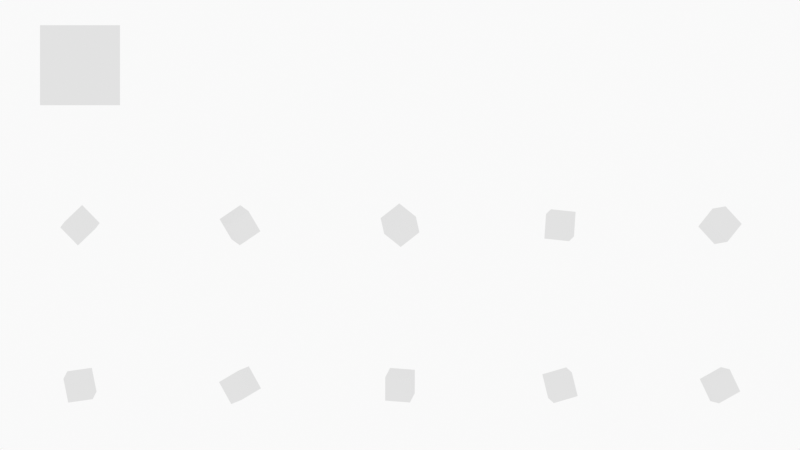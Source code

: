# Source: CubeVolumePractice.blend  (saved by Blender 2.93.20; exported with 4.5.12 LTS)
import bpy
from mathutils import Matrix  # noqa: F401  (used for matrix-valued properties, if any)

bpy.ops.wm.read_factory_settings(use_empty=True)
scene = bpy.context.scene
scene.name = 'Scene'

# ---- collections
col_collection = bpy.data.collections.new('Collection'); scene.collection.children.link(col_collection)
col_camera = bpy.data.collections.new('Camera'); scene.collection.children.link(col_camera)

# ---- materials (node trees are filled in below, after node groups)
mat_black = bpy.data.materials.new('Black')
mat_black.use_transparent_shadow = False
mat_white = bpy.data.materials.new('White')
mat_white.use_transparent_shadow = False
mat_red = bpy.data.materials.new('Red')
mat_red.use_transparent_shadow = False
mat_green = bpy.data.materials.new('Green')
mat_green.use_transparent_shadow = False
mat_blue = bpy.data.materials.new('Blue')
mat_blue.use_transparent_shadow = False
mat_grey = bpy.data.materials.new('Grey')
mat_grey.use_transparent_shadow = False

# ---- material node trees

# ---- world
world_world = bpy.data.worlds.new('World'); scene.world = world_world
world_world.use_nodes = True; world_world.node_tree.nodes.clear()
_N = world_world.node_tree.nodes; _L = world_world.node_tree.links
n0 = _N.new('ShaderNodeOutputWorld'); n0.name = 'World Output'; n0.location = (300, 300)
n1 = _N.new('ShaderNodeBackground'); n1.name = 'Background'; n1.location = (10, 300)
n1.inputs[0].default_value = (0.9513, 0.9513, 0.9513, 1.0)
_L.new(n1.outputs[0], n0.inputs[0])
n0.is_active_output = True
world_world.color = (0.9513, 0.9513, 0.9513)
world_world.use_sun_shadow = False
world_world.sun_shadow_jitter_overblur = 0.0

# ---- cameras
cam_camera = bpy.data.cameras.new('Camera')
cam_camera.type = 'ORTHO'
cam_camera.ortho_scale = 10.0
cam_camera.display_size = 2.0

# ---- meshes
me_cube = bpy.data.meshes.new('Cube')
me_cube.from_pydata([(-1.0, -1.0, -1.0), (-1.0, -1.0, 1.0), (-1.0, 1.0, -1.0), (-1.0, 1.0, 1.0), (1.0, -1.0, -1.0), (1.0, -1.0, 1.0), (1.0, 1.0, -1.0), (1.0, 1.0, 1.0)], [], [(0, 1, 3, 2), (2, 3, 7, 6), (6, 7, 5, 4), (4, 5, 1, 0), (2, 6, 4, 0), (7, 3, 1, 5)])
_uv = me_cube.uv_layers.new(name='UVMap')
_uv.uv.foreach_set('vector', [0.375, 0.0, 0.625, 0.0, 0.625, 0.25, 0.375, 0.25, 0.375, 0.25, 0.625, 0.25, 0.625, 0.5, 0.375, 0.5, 0.375, 0.5, 0.625, 0.5, 0.625, 0.75, 0.375, 0.75, 0.375, 0.75, 0.625, 0.75, 0.625, 1.0, 0.375, 1.0, 0.125, 0.5, 0.375, 0.5, 0.375, 0.75, 0.125, 0.75, 0.625, 0.5, 0.875, 0.5, 0.875, 0.75, 0.625, 0.75])
me_cube.use_remesh_fix_poles = True
me_cube.use_remesh_preserve_attributes = False
me_cube.update()
me_cube_001 = bpy.data.meshes.new('Cube.001')
me_cube_001.from_pydata([(-1.0, -1.0, -1.0), (-1.0, -1.0, 1.0), (-1.0, 1.0, -1.0), (-1.0, 1.0, 1.0), (1.0, -1.0, -1.0), (1.0, -1.0, 1.0), (1.0, 1.0, -1.0), (1.0, 1.0, 1.0)], [], [(0, 1, 3, 2), (2, 3, 7, 6), (6, 7, 5, 4), (4, 5, 1, 0), (2, 6, 4, 0), (7, 3, 1, 5)])
_uv = me_cube_001.uv_layers.new(name='UVMap')
_uv.uv.foreach_set('vector', [0.375, 0.0, 0.625, 0.0, 0.625, 0.25, 0.375, 0.25, 0.375, 0.25, 0.625, 0.25, 0.625, 0.5, 0.375, 0.5, 0.375, 0.5, 0.625, 0.5, 0.625, 0.75, 0.375, 0.75, 0.375, 0.75, 0.625, 0.75, 0.625, 1.0, 0.375, 1.0, 0.125, 0.5, 0.375, 0.5, 0.375, 0.75, 0.125, 0.75, 0.625, 0.5, 0.875, 0.5, 0.875, 0.75, 0.625, 0.75])
me_cube_001.use_remesh_fix_poles = True
me_cube_001.use_remesh_preserve_attributes = False
me_cube_001.update()
me_cube_002 = bpy.data.meshes.new('Cube.002')
me_cube_002.from_pydata([(-1.0, -1.0, -1.0), (-1.0, -1.0, 1.0), (-1.0, 1.0, -1.0), (-1.0, 1.0, 1.0), (1.0, -1.0, -1.0), (1.0, -1.0, 1.0), (1.0, 1.0, -1.0), (1.0, 1.0, 1.0)], [], [(0, 1, 3, 2), (2, 3, 7, 6), (6, 7, 5, 4), (4, 5, 1, 0), (2, 6, 4, 0), (7, 3, 1, 5)])
_uv = me_cube_002.uv_layers.new(name='UVMap')
_uv.uv.foreach_set('vector', [0.375, 0.0, 0.625, 0.0, 0.625, 0.25, 0.375, 0.25, 0.375, 0.25, 0.625, 0.25, 0.625, 0.5, 0.375, 0.5, 0.375, 0.5, 0.625, 0.5, 0.625, 0.75, 0.375, 0.75, 0.375, 0.75, 0.625, 0.75, 0.625, 1.0, 0.375, 1.0, 0.125, 0.5, 0.375, 0.5, 0.375, 0.75, 0.125, 0.75, 0.625, 0.5, 0.875, 0.5, 0.875, 0.75, 0.625, 0.75])
me_cube_002.use_remesh_fix_poles = True
me_cube_002.use_remesh_preserve_attributes = False
me_cube_002.update()
me_cube_003 = bpy.data.meshes.new('Cube.003')
me_cube_003.from_pydata([(-1.0, -1.0, -1.0), (-1.0, -1.0, 1.0), (-1.0, 1.0, -1.0), (-1.0, 1.0, 1.0), (1.0, -1.0, -1.0), (1.0, -1.0, 1.0), (1.0, 1.0, -1.0), (1.0, 1.0, 1.0)], [], [(0, 1, 3, 2), (2, 3, 7, 6), (6, 7, 5, 4), (4, 5, 1, 0), (2, 6, 4, 0), (7, 3, 1, 5)])
_uv = me_cube_003.uv_layers.new(name='UVMap')
_uv.uv.foreach_set('vector', [0.375, 0.0, 0.625, 0.0, 0.625, 0.25, 0.375, 0.25, 0.375, 0.25, 0.625, 0.25, 0.625, 0.5, 0.375, 0.5, 0.375, 0.5, 0.625, 0.5, 0.625, 0.75, 0.375, 0.75, 0.375, 0.75, 0.625, 0.75, 0.625, 1.0, 0.375, 1.0, 0.125, 0.5, 0.375, 0.5, 0.375, 0.75, 0.125, 0.75, 0.625, 0.5, 0.875, 0.5, 0.875, 0.75, 0.625, 0.75])
me_cube_003.use_remesh_fix_poles = True
me_cube_003.use_remesh_preserve_attributes = False
me_cube_003.update()
me_cube_004 = bpy.data.meshes.new('Cube.004')
me_cube_004.from_pydata([(-1.0, -1.0, -1.0), (-1.0, -1.0, 1.0), (-1.0, 1.0, -1.0), (-1.0, 1.0, 1.0), (1.0, -1.0, -1.0), (1.0, -1.0, 1.0), (1.0, 1.0, -1.0), (1.0, 1.0, 1.0)], [], [(0, 1, 3, 2), (2, 3, 7, 6), (6, 7, 5, 4), (4, 5, 1, 0), (2, 6, 4, 0), (7, 3, 1, 5)])
_uv = me_cube_004.uv_layers.new(name='UVMap')
_uv.uv.foreach_set('vector', [0.375, 0.0, 0.625, 0.0, 0.625, 0.25, 0.375, 0.25, 0.375, 0.25, 0.625, 0.25, 0.625, 0.5, 0.375, 0.5, 0.375, 0.5, 0.625, 0.5, 0.625, 0.75, 0.375, 0.75, 0.375, 0.75, 0.625, 0.75, 0.625, 1.0, 0.375, 1.0, 0.125, 0.5, 0.375, 0.5, 0.375, 0.75, 0.125, 0.75, 0.625, 0.5, 0.875, 0.5, 0.875, 0.75, 0.625, 0.75])
me_cube_004.use_remesh_fix_poles = True
me_cube_004.use_remesh_preserve_attributes = False
me_cube_004.update()
me_cube_005 = bpy.data.meshes.new('Cube.005')
me_cube_005.from_pydata([(-1.0, -1.0, -1.0), (-1.0, -1.0, 1.0), (-1.0, 1.0, -1.0), (-1.0, 1.0, 1.0), (1.0, -1.0, -1.0), (1.0, -1.0, 1.0), (1.0, 1.0, -1.0), (1.0, 1.0, 1.0)], [], [(0, 1, 3, 2), (2, 3, 7, 6), (6, 7, 5, 4), (4, 5, 1, 0), (2, 6, 4, 0), (7, 3, 1, 5)])
_uv = me_cube_005.uv_layers.new(name='UVMap')
_uv.uv.foreach_set('vector', [0.375, 0.0, 0.625, 0.0, 0.625, 0.25, 0.375, 0.25, 0.375, 0.25, 0.625, 0.25, 0.625, 0.5, 0.375, 0.5, 0.375, 0.5, 0.625, 0.5, 0.625, 0.75, 0.375, 0.75, 0.375, 0.75, 0.625, 0.75, 0.625, 1.0, 0.375, 1.0, 0.125, 0.5, 0.375, 0.5, 0.375, 0.75, 0.125, 0.75, 0.625, 0.5, 0.875, 0.5, 0.875, 0.75, 0.625, 0.75])
me_cube_005.use_remesh_fix_poles = True
me_cube_005.use_remesh_preserve_attributes = False
me_cube_005.update()
me_cube_006 = bpy.data.meshes.new('Cube.006')
me_cube_006.from_pydata([(-1.0, -1.0, -1.0), (-1.0, -1.0, 1.0), (-1.0, 1.0, -1.0), (-1.0, 1.0, 1.0), (1.0, -1.0, -1.0), (1.0, -1.0, 1.0), (1.0, 1.0, -1.0), (1.0, 1.0, 1.0)], [], [(0, 1, 3, 2), (2, 3, 7, 6), (6, 7, 5, 4), (4, 5, 1, 0), (2, 6, 4, 0), (7, 3, 1, 5)])
_uv = me_cube_006.uv_layers.new(name='UVMap')
_uv.uv.foreach_set('vector', [0.375, 0.0, 0.625, 0.0, 0.625, 0.25, 0.375, 0.25, 0.375, 0.25, 0.625, 0.25, 0.625, 0.5, 0.375, 0.5, 0.375, 0.5, 0.625, 0.5, 0.625, 0.75, 0.375, 0.75, 0.375, 0.75, 0.625, 0.75, 0.625, 1.0, 0.375, 1.0, 0.125, 0.5, 0.375, 0.5, 0.375, 0.75, 0.125, 0.75, 0.625, 0.5, 0.875, 0.5, 0.875, 0.75, 0.625, 0.75])
me_cube_006.use_remesh_fix_poles = True
me_cube_006.use_remesh_preserve_attributes = False
me_cube_006.update()
me_cube_007 = bpy.data.meshes.new('Cube.007')
me_cube_007.from_pydata([(-1.0, -1.0, -1.0), (-1.0, -1.0, 1.0), (-1.0, 1.0, -1.0), (-1.0, 1.0, 1.0), (1.0, -1.0, -1.0), (1.0, -1.0, 1.0), (1.0, 1.0, -1.0), (1.0, 1.0, 1.0)], [], [(0, 1, 3, 2), (2, 3, 7, 6), (6, 7, 5, 4), (4, 5, 1, 0), (2, 6, 4, 0), (7, 3, 1, 5)])
_uv = me_cube_007.uv_layers.new(name='UVMap')
_uv.uv.foreach_set('vector', [0.375, 0.0, 0.625, 0.0, 0.625, 0.25, 0.375, 0.25, 0.375, 0.25, 0.625, 0.25, 0.625, 0.5, 0.375, 0.5, 0.375, 0.5, 0.625, 0.5, 0.625, 0.75, 0.375, 0.75, 0.375, 0.75, 0.625, 0.75, 0.625, 1.0, 0.375, 1.0, 0.125, 0.5, 0.375, 0.5, 0.375, 0.75, 0.125, 0.75, 0.625, 0.5, 0.875, 0.5, 0.875, 0.75, 0.625, 0.75])
me_cube_007.use_remesh_fix_poles = True
me_cube_007.use_remesh_preserve_attributes = False
me_cube_007.update()
me_cube_008 = bpy.data.meshes.new('Cube.008')
me_cube_008.from_pydata([(-1.0, -1.0, -1.0), (-1.0, -1.0, 1.0), (-1.0, 1.0, -1.0), (-1.0, 1.0, 1.0), (1.0, -1.0, -1.0), (1.0, -1.0, 1.0), (1.0, 1.0, -1.0), (1.0, 1.0, 1.0)], [], [(0, 1, 3, 2), (2, 3, 7, 6), (6, 7, 5, 4), (4, 5, 1, 0), (2, 6, 4, 0), (7, 3, 1, 5)])
_uv = me_cube_008.uv_layers.new(name='UVMap')
_uv.uv.foreach_set('vector', [0.375, 0.0, 0.625, 0.0, 0.625, 0.25, 0.375, 0.25, 0.375, 0.25, 0.625, 0.25, 0.625, 0.5, 0.375, 0.5, 0.375, 0.5, 0.625, 0.5, 0.625, 0.75, 0.375, 0.75, 0.375, 0.75, 0.625, 0.75, 0.625, 1.0, 0.375, 1.0, 0.125, 0.5, 0.375, 0.5, 0.375, 0.75, 0.125, 0.75, 0.625, 0.5, 0.875, 0.5, 0.875, 0.75, 0.625, 0.75])
me_cube_008.use_remesh_fix_poles = True
me_cube_008.use_remesh_preserve_attributes = False
me_cube_008.update()
me_cube_009 = bpy.data.meshes.new('Cube.009')
me_cube_009.from_pydata([(-1.0, -1.0, -1.0), (-1.0, -1.0, 1.0), (-1.0, 1.0, -1.0), (-1.0, 1.0, 1.0), (1.0, -1.0, -1.0), (1.0, -1.0, 1.0), (1.0, 1.0, -1.0), (1.0, 1.0, 1.0)], [], [(0, 1, 3, 2), (2, 3, 7, 6), (6, 7, 5, 4), (4, 5, 1, 0), (2, 6, 4, 0), (7, 3, 1, 5)])
_uv = me_cube_009.uv_layers.new(name='UVMap')
_uv.uv.foreach_set('vector', [0.375, 0.0, 0.625, 0.0, 0.625, 0.25, 0.375, 0.25, 0.375, 0.25, 0.625, 0.25, 0.625, 0.5, 0.375, 0.5, 0.375, 0.5, 0.625, 0.5, 0.625, 0.75, 0.375, 0.75, 0.375, 0.75, 0.625, 0.75, 0.625, 1.0, 0.375, 1.0, 0.125, 0.5, 0.375, 0.5, 0.375, 0.75, 0.125, 0.75, 0.625, 0.5, 0.875, 0.5, 0.875, 0.75, 0.625, 0.75])
me_cube_009.use_remesh_fix_poles = True
me_cube_009.use_remesh_preserve_attributes = False
me_cube_009.update()
me_cube_010 = bpy.data.meshes.new('Cube.010')
me_cube_010.from_pydata([(-1.0, -1.0, -1.0), (-1.0, -1.0, 1.0), (-1.0, 1.0, -1.0), (-1.0, 1.0, 1.0), (1.0, -1.0, -1.0), (1.0, -1.0, 1.0), (1.0, 1.0, -1.0), (1.0, 1.0, 1.0)], [], [(0, 1, 3, 2), (2, 3, 7, 6), (6, 7, 5, 4), (4, 5, 1, 0), (2, 6, 4, 0), (7, 3, 1, 5)])
_uv = me_cube_010.uv_layers.new(name='UVMap')
_uv.uv.foreach_set('vector', [0.375, 0.0, 0.625, 0.0, 0.625, 0.25, 0.375, 0.25, 0.375, 0.25, 0.625, 0.25, 0.625, 0.5, 0.375, 0.5, 0.375, 0.5, 0.625, 0.5, 0.625, 0.75, 0.375, 0.75, 0.375, 0.75, 0.625, 0.75, 0.625, 1.0, 0.375, 1.0, 0.125, 0.5, 0.375, 0.5, 0.375, 0.75, 0.125, 0.75, 0.625, 0.5, 0.875, 0.5, 0.875, 0.75, 0.625, 0.75])
me_cube_010.use_remesh_fix_poles = True
me_cube_010.use_remesh_preserve_attributes = False
me_cube_010.update()

# ---- objects
ob_cube = bpy.data.objects.new('Cube', me_cube)
ob_cube_001 = bpy.data.objects.new('Cube.001', me_cube_001)
ob_cube_002 = bpy.data.objects.new('Cube.002', me_cube_002)
ob_cube_003 = bpy.data.objects.new('Cube.003', me_cube_003)
ob_cube_004 = bpy.data.objects.new('Cube.004', me_cube_004)
ob_cube_005 = bpy.data.objects.new('Cube.005', me_cube_005)
ob_cube_006 = bpy.data.objects.new('Cube.006', me_cube_006)
ob_cube_007 = bpy.data.objects.new('Cube.007', me_cube_007)
ob_cube_008 = bpy.data.objects.new('Cube.008', me_cube_008)
ob_cube_009 = bpy.data.objects.new('Cube.009', me_cube_009)
ob_cube_010 = bpy.data.objects.new('Cube.010', me_cube_010)
ob_stroke = bpy.data.objects.new('Stroke', None)
ob_camera = bpy.data.objects.new('Camera', cam_camera)

# ---- transforms, parenting, visibility, modifiers, constraints
ob_cube.location = (-4.0, 1.0, 2.0)
ob_cube.scale = (0.5, 0.5, 0.5)
ob_cube_001.location = (-4.0, 1.0, -2.0)
ob_cube_001.rotation_euler = (6.139, 0.3036, 14.3)
ob_cube_001.scale = (0.1576, 0.1576, 0.1576)
ob_cube_002.location = (-2.0, 1.0, 0.0)
ob_cube_002.rotation_euler = (16.67, 3.384, 42.76)
ob_cube_002.scale = (0.1576, 0.1576, 0.1576)
ob_cube_003.location = (0.0, 1.0, 0.0)
ob_cube_003.rotation_euler = (7.036, -0.5526, -2.451)
ob_cube_003.scale = (0.1576, 0.1576, 0.1576)
ob_cube_004.location = (2.0, 1.0, 0.0)
ob_cube_004.rotation_euler = (1.675, -2.952, 54.78)
ob_cube_004.scale = (0.1576, 0.1576, 0.1576)
ob_cube_005.location = (4.0, 1.0, 0.0)
ob_cube_005.rotation_euler = (-4.841, -0.7891, 13.2)
ob_cube_005.scale = (0.1576, 0.1576, 0.1576)
ob_cube_006.location = (-4.0, 1.0, 0.0)
ob_cube_006.rotation_euler = (29.54, 5.558, 12.95)
ob_cube_006.scale = (0.1576, 0.1576, 0.1576)
ob_cube_007.location = (-2.0, 1.0, -2.0)
ob_cube_007.rotation_euler = (0.189, -8.95, 2.628)
ob_cube_007.scale = (0.1576, 0.1576, 0.1576)
ob_cube_008.location = (0.0, 1.0, -2.0)
ob_cube_008.rotation_euler = (-3.342, -1.182, 4.721)
ob_cube_008.scale = (0.1576, 0.1576, 0.1576)
ob_cube_009.location = (2.0, 1.0, -2.0)
ob_cube_009.rotation_euler = (12.28, -3.345, 4.482)
ob_cube_009.scale = (0.1576, 0.1576, 0.1576)
ob_cube_010.location = (4.0, 1.0, -2.0)
ob_cube_010.rotation_euler = (-1.387, -4.212, -8.906)
ob_cube_010.scale = (0.1576, 0.1576, 0.1576)
ob_stroke.location = (4.516, 0.0, -1.59)
ob_stroke.empty_image_offset = (0.0, 0.0)
ob_stroke.color = (0.0, 0.0, 0.0, 1.0)
ob_stroke.use_grease_pencil_lights = True
ob_camera.location = (0.0, -12.0, 0.0)
ob_camera.rotation_euler = (1.571, -0.0, -0.0)
ob_camera.scale = (0.3153, 0.3153, 0.3153)
ob_camera.empty_image_side = 'FRONT'
ob_camera.lineart.crease_threshold = 0.0

# ---- collection membership
col_collection.objects.link(ob_cube)
col_collection.objects.link(ob_cube_001)
col_collection.objects.link(ob_cube_002)
col_collection.objects.link(ob_cube_003)
col_collection.objects.link(ob_cube_004)
col_collection.objects.link(ob_cube_005)
col_collection.objects.link(ob_cube_006)
col_collection.objects.link(ob_cube_007)
col_collection.objects.link(ob_cube_008)
col_collection.objects.link(ob_cube_009)
col_collection.objects.link(ob_cube_010)
col_collection.objects.link(ob_stroke)
col_camera.objects.link(ob_camera)

# ---- scene / render settings (as saved in the file)
scene.camera = ob_camera
scene.frame_start = 1; scene.frame_end = 250; scene.frame_set(1)
scene.render.engine = 'BLENDER_EEVEE_NEXT'
scene.cycles.use_denoising = False
scene.cycles.samples = 128
scene.cycles.sampling_pattern = 'TABULATED_SOBOL'
scene.cycles.use_adaptive_sampling = False
scene.cycles.use_light_tree = False
scene.view_settings.view_transform = 'Standard'
bpy.context.view_layer.update()
